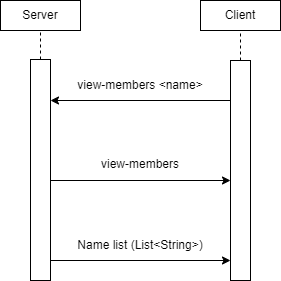

The diagram above was exported from draw.io. Its source (the exported page's mxGraphModel, read from the mxfile embedded in the PNG):
<mxGraphModel dx="342" dy="689" grid="1" gridSize="10" guides="1" tooltips="1" connect="1" arrows="1" fold="1" page="1" pageScale="1" pageWidth="850" pageHeight="1100" math="0" shadow="0">
  <root>
    <mxCell id="0" />
    <mxCell id="1" parent="0" />
    <mxCell id="gzSFUxGToYRBetzED8z4-1" value="" style="rounded=0;whiteSpace=wrap;html=1;" vertex="1" parent="1">
      <mxGeometry x="80" y="180" width="80" height="30" as="geometry" />
    </mxCell>
    <mxCell id="gzSFUxGToYRBetzED8z4-2" value="Server" style="text;html=1;strokeColor=none;fillColor=none;align=center;verticalAlign=middle;whiteSpace=wrap;rounded=0;" vertex="1" parent="1">
      <mxGeometry x="90" y="180" width="60" height="30" as="geometry" />
    </mxCell>
    <mxCell id="gzSFUxGToYRBetzED8z4-3" value="" style="rounded=0;whiteSpace=wrap;html=1;" vertex="1" parent="1">
      <mxGeometry x="110" y="239" width="20" height="221" as="geometry" />
    </mxCell>
    <mxCell id="gzSFUxGToYRBetzED8z4-8" value="" style="rounded=0;whiteSpace=wrap;html=1;" vertex="1" parent="1">
      <mxGeometry x="280" y="180" width="80" height="30" as="geometry" />
    </mxCell>
    <mxCell id="gzSFUxGToYRBetzED8z4-9" value="Client" style="text;html=1;strokeColor=none;fillColor=none;align=center;verticalAlign=middle;whiteSpace=wrap;rounded=0;" vertex="1" parent="1">
      <mxGeometry x="290" y="180" width="60" height="30" as="geometry" />
    </mxCell>
    <mxCell id="gzSFUxGToYRBetzED8z4-10" value="" style="rounded=0;whiteSpace=wrap;html=1;" vertex="1" parent="1">
      <mxGeometry x="310" y="240" width="20" height="220" as="geometry" />
    </mxCell>
    <mxCell id="gzSFUxGToYRBetzED8z4-11" value="" style="endArrow=none;dashed=1;html=1;rounded=0;entryX=0.5;entryY=1;entryDx=0;entryDy=0;exitX=0.5;exitY=0;exitDx=0;exitDy=0;" edge="1" parent="1" source="gzSFUxGToYRBetzED8z4-3" target="gzSFUxGToYRBetzED8z4-2">
      <mxGeometry width="50" height="50" relative="1" as="geometry">
        <mxPoint x="160" y="300" as="sourcePoint" />
        <mxPoint x="210" y="250" as="targetPoint" />
      </mxGeometry>
    </mxCell>
    <mxCell id="gzSFUxGToYRBetzED8z4-13" value="" style="endArrow=none;dashed=1;html=1;rounded=0;entryX=0.5;entryY=1;entryDx=0;entryDy=0;exitX=0.5;exitY=0;exitDx=0;exitDy=0;" edge="1" parent="1" source="gzSFUxGToYRBetzED8z4-10" target="gzSFUxGToYRBetzED8z4-9">
      <mxGeometry width="50" height="50" relative="1" as="geometry">
        <mxPoint x="160" y="300" as="sourcePoint" />
        <mxPoint x="210" y="250" as="targetPoint" />
      </mxGeometry>
    </mxCell>
    <mxCell id="gzSFUxGToYRBetzED8z4-14" value="" style="endArrow=classic;html=1;rounded=0;exitX=0;exitY=0.25;exitDx=0;exitDy=0;entryX=1;entryY=0.25;entryDx=0;entryDy=0;" edge="1" parent="1">
      <mxGeometry width="50" height="50" relative="1" as="geometry">
        <mxPoint x="310" y="280" as="sourcePoint" />
        <mxPoint x="130" y="280" as="targetPoint" />
      </mxGeometry>
    </mxCell>
    <mxCell id="gzSFUxGToYRBetzED8z4-16" value="" style="endArrow=classic;html=1;rounded=0;exitX=1;exitY=0.5;exitDx=0;exitDy=0;entryX=0;entryY=0.5;entryDx=0;entryDy=0;" edge="1" parent="1">
      <mxGeometry width="50" height="50" relative="1" as="geometry">
        <mxPoint x="130" y="360" as="sourcePoint" />
        <mxPoint x="310" y="360" as="targetPoint" />
      </mxGeometry>
    </mxCell>
    <mxCell id="gzSFUxGToYRBetzED8z4-17" value="view-members &amp;lt;name&amp;gt;" style="text;html=1;strokeColor=none;fillColor=none;align=center;verticalAlign=middle;whiteSpace=wrap;rounded=0;" vertex="1" parent="1">
      <mxGeometry x="140" y="250" width="160" height="30" as="geometry" />
    </mxCell>
    <mxCell id="gzSFUxGToYRBetzED8z4-25" value="view-members" style="text;html=1;strokeColor=none;fillColor=none;align=center;verticalAlign=middle;whiteSpace=wrap;rounded=0;" vertex="1" parent="1">
      <mxGeometry x="130" y="329" width="180" height="30" as="geometry" />
    </mxCell>
    <mxCell id="gzSFUxGToYRBetzED8z4-26" value="" style="endArrow=classic;html=1;rounded=0;exitX=1;exitY=0.5;exitDx=0;exitDy=0;entryX=0;entryY=0.5;entryDx=0;entryDy=0;" edge="1" parent="1">
      <mxGeometry width="50" height="50" relative="1" as="geometry">
        <mxPoint x="130" y="440" as="sourcePoint" />
        <mxPoint x="310" y="440" as="targetPoint" />
      </mxGeometry>
    </mxCell>
    <mxCell id="gzSFUxGToYRBetzED8z4-27" value="Name list (List&amp;lt;String&amp;gt;)" style="text;html=1;strokeColor=none;fillColor=none;align=center;verticalAlign=middle;whiteSpace=wrap;rounded=0;" vertex="1" parent="1">
      <mxGeometry x="130" y="410" width="180" height="30" as="geometry" />
    </mxCell>
  </root>
</mxGraphModel>